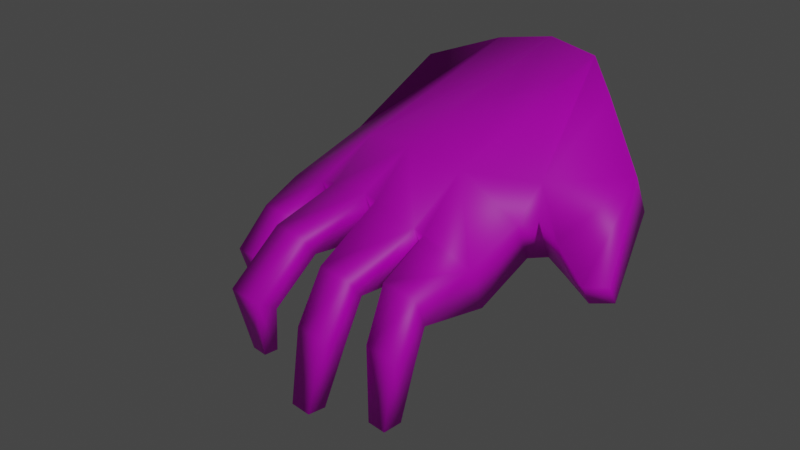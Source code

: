 # Source: hand.blend  (saved by Blender 3.0.42; exported with 4.5.12 LTS)
import bpy
from mathutils import Matrix  # noqa: F401  (used for matrix-valued properties, if any)

bpy.ops.wm.read_factory_settings(use_empty=True)
scene = bpy.context.scene
scene.name = 'Scene'

# ---- images (referenced by path relative to the original .blend; pixels are not part of the script)
import os
ASSET_DIR = os.environ.get("B2B_ASSET_DIR", "")  # directory of the original .blend (textures are referenced by path, not embedded)
HERE = os.path.dirname(os.path.abspath(__file__))  # packed textures are extracted next to this script under _unpacked/

def load_image(name, relpath, width, height, colorspace="sRGB"):
    """Load a texture the original file referenced (path relative to the .blend, or extracted next to this script)."""
    p = next((c for c in (os.path.join(HERE, relpath), os.path.join(ASSET_DIR, relpath)) if relpath and os.path.exists(c)), "")
    if p:
        img = bpy.data.images.load(p, check_existing=True)
        img.name = name
    else:  # same state as the original file: an image datablock whose file is absent (Cycles renders it pink)
        img = bpy.data.images.new(name, width, height)
        img.source = "FILE"
        img.filepath = "//" + (relpath or name)
    img.colorspace_settings.name = colorspace
    return img
img_animals_01_png = load_image('animals_01.png', 'animals_01.png', 1024, 1024, 'sRGB')

# ---- materials (node trees are filled in below, after node groups)
mat_rathand = bpy.data.materials.new('RatHand')

# ---- material node trees
mat_rathand.use_nodes = True; mat_rathand.node_tree.nodes.clear()
_N = mat_rathand.node_tree.nodes; _L = mat_rathand.node_tree.links
n0 = _N.new('ShaderNodeOutputMaterial'); n0.name = 'Material Output'; n0.location = (300, 300)
n1 = _N.new('ShaderNodeBsdfPrincipled'); n1.name = 'Principled BSDF.001'; n1.location = (65, 279)
n1.distribution = 'GGX'
n1.subsurface_method = 'RANDOM_WALK_SKIN'
n1.inputs[3].default_value = 1.45
n1.inputs[27].default_value = (0.0, 0.0, 0.0, 1.0)
n1.inputs[28].default_value = 1.0
n2 = _N.new('ShaderNodeTexImage'); n2.name = 'Image Texture'; n2.location = (-225, 259)
n2.image = img_animals_01_png
n2.interpolation = 'Closest'
_L.new(n1.outputs[0], n0.inputs[0])
_L.new(n2.outputs[0], n1.inputs[0])
n0.is_active_output = True

# ---- world
world_world = bpy.data.worlds.new('World'); scene.world = world_world
world_world.use_nodes = True; world_world.node_tree.nodes.clear()
_N = world_world.node_tree.nodes; _L = world_world.node_tree.links
n0 = _N.new('ShaderNodeOutputWorld'); n0.name = 'World Output'; n0.location = (300, 300)
n1 = _N.new('ShaderNodeBackground'); n1.name = 'Background'; n1.location = (10, 300)
n1.inputs[0].default_value = (0.05088, 0.05088, 0.05088, 1.0)
_L.new(n1.outputs[0], n0.inputs[0])
n0.is_active_output = True
world_world.color = (0.05088, 0.05088, 0.05088)
world_world.use_sun_shadow = False
world_world.sun_shadow_jitter_overblur = 0.0

# ---- cameras
cam_camera = bpy.data.cameras.new('Camera')
cam_camera.clip_end = 3.0
cam_camera.lens = 72.0

# ---- lights
light_sun = bpy.data.lights.new('Sun', 'SUN')
light_sun.transmission_factor = 0.0
light_sun.energy = 1.0
light_sun.shadow_soft_size = 0.125

# ---- meshes
me_hand = bpy.data.meshes.new('hand')
me_hand.from_pydata([(-0.1154, -0.05958, -0.0004731), (0.03503, -0.05102, 0.09579), (0.05172, -0.02749, 0.1018), (0.05306, 0.0, 0.1023), (-0.03491, -0.02978, 0.07562), (-0.03814, -0.001294, 0.07824), (-0.09547, 0.03446, 0.02673), (-0.06218, -0.02967, 0.05772), (-0.06151, -0.03482, 0.05587), (-0.09542, 0.04926, 0.0267), (-0.07871, 0.0501, 0.04244), (-0.1269, -0.03515, -0.004076), (-0.07921, 0.03309, 0.04353), (0.01804, 0.04435, 0.08965), (0.04173, 0.02217, 0.0982), (-0.03474, 0.0281, 0.0708), (-0.1229, 0.0186, 0.03114), (-0.01723, 0.0549, 0.05961), (-0.06304, 0.01995, 0.06009), (-0.06176, 0.03035, 0.05655), (-0.1229, 0.002944, 0.03114), (-0.09727, 0.001677, 0.05253), (-0.09701, 0.01905, 0.05216), (-0.06433, -0.000856, 0.06368), (-0.06418, -0.008419, 0.06325), (-0.05903, -0.06015, 0.04899), (-0.1181, -0.01931, 0.02792), (-0.1181, -0.03508, 0.02792), (-0.09489, -0.06539, 0.05196), (-0.05934, 0.05178, 0.04985), (-0.1157, 0.01502, -0.000633), (-0.09051, 0.03928, 0.00514), (-0.1157, 0.007346, -0.000633), (-0.1022, -0.03328, 0.049), (-0.1022, -0.01568, 0.049), (-0.1269, -0.02468, -0.004076), (-0.1154, -0.06908, -0.0004731), (-0.1096, -0.06801, 0.031), (-0.09051, 0.04496, 0.00514), (0.0209, -0.08069, 0.07134), (-0.1096, -0.05223, 0.031), (-0.02472, -0.07662, 0.05605), (-0.02704, -0.1082, 0.04913), (-0.03337, -0.09927, 0.04781), (-0.09489, -0.04643, 0.05196), (-0.1062, -0.05958, -7.909e-05), (0.04205, -0.05102, 0.07634), (0.05874, -0.02749, 0.08236), (0.06008, 0.0, 0.08285), (-0.02662, -0.02978, 0.04567), (-0.02924, -0.001294, 0.05292), (-0.08391, 0.03446, 0.01927), (-0.05372, -0.02967, 0.03428), (-0.05313, -0.03482, 0.03265), (-0.08386, 0.04926, 0.01924), (-0.07199, 0.0501, 0.02787), (-0.1179, -0.03515, -0.004801), (-0.07227, 0.03309, 0.02849), (0.02506, 0.04435, 0.0702), (0.04875, 0.02217, 0.07875), (-0.02648, 0.0281, 0.04528), (-0.1116, 0.0186, 0.0233), (-0.009879, 0.0549, 0.03925), (-0.05448, 0.01995, 0.03638), (-0.05594, 0.03035, 0.04042), (-0.1116, 0.002944, 0.0233), (-0.09029, 0.001677, 0.04249), (-0.09015, 0.01905, 0.04229), (-0.05563, -0.000856, 0.03957), (-0.05549, -0.008419, 0.03918), (-0.05112, -0.06015, 0.02707), (-0.1062, -0.01931, 0.02107), (-0.1062, -0.03508, 0.02107), (-0.08966, -0.06539, 0.03746), (-0.0539, 0.05178, 0.03478), (-0.1088, 0.01502, -0.0009661), (-0.0836, 0.03928, 0.005027), (-0.1088, 0.007346, -0.0009661), (-0.09504, -0.03328, 0.03952), (-0.09504, -0.01568, 0.03952), (-0.1179, -0.02468, -0.004801), (-0.1062, -0.06908, -7.909e-05), (-0.09745, -0.06801, 0.02423), (-0.0836, 0.04496, 0.005027), (0.02792, -0.08069, 0.05189), (-0.09745, -0.05223, 0.02423), (-0.01754, -0.07662, 0.03614), (-0.02148, -0.1074, 0.03857), (-0.02774, -0.09849, 0.03711), (-0.08966, -0.04643, 0.03746), (-0.02632, -0.05597, 0.05593), (-0.02101, -0.06301, 0.05849), (-0.01068, -0.05437, 0.07007), (-0.01368, -0.06301, 0.03815), (-0.01945, -0.05597, 0.03686), (-0.003308, -0.05437, 0.04204)], [], [(3, 5, 4, 2), (46, 84, 86, 93, 95), (4, 8, 25, 90), (37, 40, 0, 36), (7, 8, 4), (5, 15, 18, 23), (3, 14, 15, 5), (15, 17, 29, 19), (5, 24, 7, 4), (14, 13, 17, 15), (18, 15, 19), (23, 24, 5), (20, 16, 30, 32), (27, 26, 35, 11), (6, 9, 38, 31), (90, 25, 70, 94), (12, 10, 9, 6), (39, 41, 43, 42), (19, 29, 10, 12), (21, 22, 16, 20), (23, 18, 22, 21), (33, 34, 26, 27), (7, 24, 34, 33), (28, 44, 40, 37), (25, 8, 44, 28), (48, 47, 49, 50), (3, 2, 47, 48), (2, 1, 46, 47), (2, 4, 92, 1), (27, 11, 56, 72), (49, 94, 70, 53), (82, 81, 45, 85), (1, 39, 84, 46), (52, 49, 53), (50, 68, 63, 60), (48, 50, 60, 59), (3, 48, 59, 14), (14, 59, 58, 13), (60, 64, 74, 62), (17, 62, 74, 29), (38, 83, 76, 31), (50, 49, 52, 69), (59, 60, 62, 58), (13, 58, 62, 17), (63, 64, 60), (68, 50, 69), (93, 86, 41, 91), (53, 89, 44, 8), (30, 75, 77, 32), (11, 35, 80, 56), (36, 0, 45, 81), (37, 36, 81, 82), (6, 31, 76, 51), (65, 77, 75, 61), (72, 56, 80, 71), (51, 76, 83, 54), (20, 32, 77, 65), (39, 42, 87, 84), (49, 95, 94), (12, 6, 51, 57), (57, 51, 54, 55), (42, 43, 88, 87), (55, 54, 9, 10), (19, 12, 57, 64), (84, 87, 88, 86), (86, 88, 43, 41), (64, 57, 55, 74), (4, 90, 92), (74, 55, 10, 29), (66, 65, 61, 67), (54, 83, 38, 9), (21, 20, 65, 66), (67, 61, 16, 22), (85, 45, 0, 40), (61, 75, 30, 16), (68, 66, 67, 63), (23, 21, 66, 68), (63, 67, 22, 18), (71, 80, 35, 26), (33, 27, 72, 78), (78, 72, 71, 79), (68, 69, 24, 23), (63, 18, 19, 64), (79, 71, 26, 34), (7, 33, 78, 52), (52, 78, 79, 69), (69, 79, 34, 24), (73, 82, 85, 89), (52, 53, 8, 7), (28, 37, 82, 73), (89, 85, 40, 44), (70, 73, 89, 53), (25, 28, 73, 70), (90, 91, 92), (93, 94, 95), (93, 91, 90, 94), (1, 92, 91, 41, 39), (47, 46, 95, 49)])
me_hand.polygons.foreach_set('use_smooth', [True] * 98)
_uv = me_hand.uv_layers.new(name='UVMap')
_uv.uv.foreach_set('vector', [0.7958, 0.008626, 0.7745, 0.2062, 0.657, 0.199, 0.6803, 0.009871, 0.8058, 0.3021, 0.8993, 0.3234, 0.8889, 0.3945, 0.8462, 0.3888, 0.8186, 0.3729, 0.657, 0.199, 0.6318, 0.2588, 0.5341, 0.2546, 0.5546, 0.1903, 0.3024, 0.02166, 0.3034, 0.08682, 0.0378, 0.08673, 0.03483, 0.02166, 0.149, 0.643, 0.0964, 0.6429, 0.08895, 0.6358, 0.7745, 0.2062, 0.8902, 0.205, 0.8501, 0.2642, 0.7686, 0.2643, 0.7958, 0.008626, 0.8857, 0.03607, 0.8902, 0.205, 0.7745, 0.2062, 0.8902, 0.205, 0.9861, 0.1787, 0.9672, 0.2623, 0.8889, 0.2635, 0.7745, 0.2062, 0.738, 0.2636, 0.6522, 0.2599, 0.657, 0.199, 0.8857, 0.03607, 0.9712, 0.09099, 0.9861, 0.1787, 0.8902, 0.205, 0.2107, 0.6421, 0.1525, 0.6481, 0.1635, 0.5742, 0.1524, 0.6426, 0.1492, 0.6431, 0.1438, 0.6363, 0.2999, 0.02267, 0.2999, 0.08712, 0.03198, 0.08818, 0.03198, 0.02123, 0.2988, 0.0212, 0.2994, 0.08844, 0.03126, 0.08801, 0.0309, 0.0212, 0.2978, 0.02361, 0.2978, 0.08773, 0.03279, 0.08749, 0.03265, 0.0221, 0.1657, 0.6339, 0.1327, 0.6317, 0.1407, 0.6247, 0.1726, 0.6278, 0.5877, 0.6343, 0.5856, 0.5754, 0.7545, 0.5751, 0.7528, 0.6339, 0.3777, 0.1444, 0.1478, 0.2244, 0.03313, 0.1774, 0.03962, 0.1441, 0.2624, 0.635, 0.266, 0.5753, 0.5856, 0.5754, 0.5877, 0.6343, 0.5821, 0.5853, 0.5813, 0.5335, 0.7525, 0.5322, 0.7522, 0.5853, 0.2683, 0.5852, 0.2711, 0.5338, 0.5813, 0.5335, 0.5821, 0.5853, 0.5827, 0.582, 0.5838, 0.5315, 0.7518, 0.5313, 0.7515, 0.5812, 0.2712, 0.5807, 0.2718, 0.5319, 0.5838, 0.5315, 0.5827, 0.582, 0.5841, 0.5893, 0.5805, 0.533, 0.7474, 0.5335, 0.7488, 0.5891, 0.2717, 0.5889, 0.2704, 0.5333, 0.5805, 0.533, 0.5841, 0.5893, 0.6455, 0.2752, 0.7314, 0.2766, 0.743, 0.4099, 0.6541, 0.4148, 0.1925, 0.6325, 0.152, 0.6322, 0.152, 0.6179, 0.1925, 0.6182, 0.152, 0.6322, 0.1173, 0.6277, 0.1173, 0.6134, 0.152, 0.6179, 0.6803, 0.009871, 0.657, 0.199, 0.5614, 0.1533, 0.5797, 0.04634, 0.7515, 0.5812, 0.9772, 0.5805, 0.9788, 0.6245, 0.7515, 0.6227, 0.743, 0.4099, 0.8244, 0.398, 0.8392, 0.4474, 0.7601, 0.4512, 0.7515, 0.6307, 0.9755, 0.6299, 0.9768, 0.6807, 0.7508, 0.6817, 0.1173, 0.6277, 0.07362, 0.6097, 0.07362, 0.5954, 0.1173, 0.6134, 0.2341, 0.631, 0.1875, 0.6368, 0.1875, 0.6305, 0.6541, 0.4148, 0.6541, 0.456, 0.5891, 0.4547, 0.5622, 0.4112, 0.6455, 0.2752, 0.6541, 0.4148, 0.5622, 0.4112, 0.5768, 0.2935, 0.1925, 0.6325, 0.1925, 0.6182, 0.2251, 0.6152, 0.2251, 0.6295, 0.182, 0.6295, 0.1923, 0.6152, 0.1575, 0.6089, 0.1471, 0.6232, 0.5622, 0.4112, 0.5566, 0.4573, 0.4896, 0.4546, 0.4776, 0.386, 0.08134, 0.6241, 0.1823, 0.6286, 0.1379, 0.4255, 0.1324, 0.4283, 0.1649, 0.3081, 0.1649, 0.3373, 0.0828, 0.3373, 0.0828, 0.3081, 0.6541, 0.4148, 0.743, 0.4099, 0.7441, 0.4523, 0.6778, 0.4556, 0.5768, 0.2935, 0.5622, 0.4112, 0.4776, 0.386, 0.5087, 0.3311, 0.1471, 0.6232, 0.1575, 0.6089, 0.106, 0.5861, 0.09518, 0.6011, 0.04122, 0.6333, 0.08886, 0.5696, 0.04122, 0.6398, 0.1525, 0.6368, 0.1525, 0.6306, 0.2121, 0.6371, 0.05324, 0.6466, 0.04934, 0.651, 0.04211, 0.651, 0.04585, 0.6466, 0.2703, 0.4913, 0.5772, 0.4913, 0.5805, 0.533, 0.2704, 0.5333, 0.1846, 0.5895, 0.1846, 0.6394, 0.07363, 0.6394, 0.07363, 0.5895, 0.183, 0.5768, 0.183, 0.6525, 0.05239, 0.6525, 0.05239, 0.5768, 0.1898, 0.6466, 0.05239, 0.6466, 0.05239, 0.58, 0.1898, 0.58, 0.7488, 0.5891, 0.9757, 0.5903, 0.9755, 0.6299, 0.7515, 0.6307, 0.7528, 0.6339, 0.982, 0.6343, 0.9823, 0.678, 0.752, 0.6785, 0.752, 0.6285, 0.9769, 0.6283, 0.9752, 0.6816, 0.7517, 0.6816, 0.7515, 0.6227, 0.9788, 0.6245, 0.9776, 0.6752, 0.7518, 0.6738, 0.7543, 0.4724, 0.9769, 0.4722, 0.9776, 0.5303, 0.7536, 0.5305, 0.7522, 0.5853, 0.9778, 0.5849, 0.9769, 0.6283, 0.752, 0.6285, 0.1513, 0.6097, 0.08074, 0.5934, 0.08892, 0.5856, 0.1617, 0.5954, 0.743, 0.4099, 0.8186, 0.3729, 0.8244, 0.398, 0.5877, 0.6343, 0.7528, 0.6339, 0.752, 0.6785, 0.5893, 0.6789, 0.5819, 0.472, 0.7543, 0.4724, 0.7536, 0.5305, 0.584, 0.5309, 0.0524, 0.5735, 0.2112, 0.5649, 0.2112, 0.6524, 0.05239, 0.66, 0.584, 0.5309, 0.7536, 0.5305, 0.7545, 0.5751, 0.5856, 0.5754, 0.2624, 0.635, 0.5877, 0.6343, 0.5893, 0.6789, 0.2616, 0.6787, 0.8993, 0.3234, 0.9854, 0.3999, 0.9577, 0.4099, 0.8889, 0.3945, 0.04934, 0.651, 0.03906, 0.658, 0.0334, 0.6582, 0.04211, 0.651, 0.2649, 0.472, 0.5819, 0.472, 0.584, 0.5309, 0.2641, 0.531, 0.657, 0.199, 0.5546, 0.1903, 0.5614, 0.1533, 0.2641, 0.531, 0.584, 0.5309, 0.5856, 0.5754, 0.266, 0.5753, 0.5834, 0.6288, 0.752, 0.6285, 0.7517, 0.6816, 0.5816, 0.6822, 0.7536, 0.5305, 0.9776, 0.5303, 0.9775, 0.5755, 0.7545, 0.5751, 0.5821, 0.5853, 0.7522, 0.5853, 0.752, 0.6285, 0.5834, 0.6288, 0.5817, 0.4906, 0.7528, 0.4891, 0.7525, 0.5322, 0.5813, 0.5335, 0.7438, 0.4912, 0.9734, 0.4903, 0.9749, 0.5332, 0.7474, 0.5335, 0.7528, 0.4891, 0.9768, 0.4882, 0.9763, 0.5316, 0.7525, 0.5322, 0.2633, 0.6292, 0.5834, 0.6288, 0.5816, 0.6822, 0.265, 0.6812, 0.2683, 0.5852, 0.5821, 0.5853, 0.5834, 0.6288, 0.2633, 0.6292, 0.2687, 0.491, 0.5817, 0.4906, 0.5813, 0.5335, 0.2711, 0.5338, 0.7511, 0.4908, 0.9768, 0.4909, 0.9766, 0.5312, 0.7518, 0.5313, 0.5827, 0.582, 0.7515, 0.5812, 0.7515, 0.6227, 0.5819, 0.6215, 0.5819, 0.6215, 0.7515, 0.6227, 0.7518, 0.6738, 0.5809, 0.672, 0.1524, 0.648, 0.152, 0.6485, 0.1492, 0.6431, 0.1524, 0.6426, 0.1945, 0.6368, 0.2107, 0.6421, 0.1635, 0.5742, 0.1525, 0.5721, 0.5846, 0.4921, 0.7511, 0.4908, 0.7518, 0.5313, 0.5838, 0.5315, 0.2712, 0.5807, 0.5827, 0.582, 0.5819, 0.6215, 0.271, 0.6185, 0.271, 0.6185, 0.5819, 0.6215, 0.5809, 0.672, 0.2673, 0.6685, 0.2728, 0.4929, 0.5846, 0.4921, 0.5838, 0.5315, 0.2718, 0.5319, 0.5838, 0.6313, 0.7515, 0.6307, 0.7508, 0.6817, 0.5839, 0.6813, 0.1442, 0.6482, 0.08895, 0.6481, 0.0964, 0.6429, 0.149, 0.643, 0.5841, 0.5893, 0.7488, 0.5891, 0.7515, 0.6307, 0.5838, 0.6313, 0.5772, 0.4913, 0.7438, 0.4912, 0.7474, 0.5335, 0.5805, 0.533, 0.2717, 0.6295, 0.5838, 0.6313, 0.5839, 0.6813, 0.274, 0.6815, 0.2717, 0.5889, 0.5841, 0.5893, 0.5838, 0.6313, 0.2717, 0.6295, 0.08886, 0.6437, 0.04903, 0.6435, 0.04568, 0.6398, 0.8462, 0.3888, 0.8244, 0.398, 0.8186, 0.3729, 0.04568, 0.6481, 0.04903, 0.6435, 0.08886, 0.6437, 0.08572, 0.648, 0.5428, 0.2018, 0.2899, 0.2622, 0.2088, 0.2549, 0.1478, 0.2244, 0.3777, 0.1444, 0.7314, 0.2766, 0.8058, 0.3021, 0.8186, 0.3729, 0.743, 0.4099])
me_hand.materials.append(mat_rathand)
me_hand.use_remesh_fix_poles = True
me_hand.use_remesh_preserve_attributes = False
me_hand.update()
arm_handarmature = bpy.data.armatures.new('HandArmature')  # bones are not reproduced

# ---- objects
ob_hand = bpy.data.objects.new('hand', me_hand)
ob_hand_0 = bpy.data.objects.new('@hand.0', arm_handarmature)
ob_camera = bpy.data.objects.new('@camera', cam_camera)
ob_light = bpy.data.objects.new('@light', light_sun)

# ---- transforms, parenting, visibility, modifiers, constraints
ob_hand.parent = ob_hand_0
ob_hand.location = (0.0, 0.0, 0.0)
_vg = ob_hand.vertex_groups.new(name='handpalm')
_vg.add([1, 2, 3, 4, 5, 7, 8, 13, 14, 15, 17, 18, 19, 23, 24, 25, 29, 46, 47, 48, 49, 50, 52, 53, 58, 59, 60, 62, 63, 64, 68, 69, 70, 74, 90, 91, 92, 93, 94, 95], 1.0, 'REPLACE')
_vg = ob_hand.vertex_groups.new(name='handthumb')
_vg.add([1, 39, 41, 42, 43, 46, 84, 86, 87, 88, 91, 92, 93, 95], 1.0, 'REPLACE')
_vg = ob_hand.vertex_groups.new(name='handpointer.01')
_vg.add([8, 25, 28, 44, 53, 70, 73, 89], 1.0, 'REPLACE')
_vg = ob_hand.vertex_groups.new(name='handpointer.02')
_vg.add([28, 37, 40, 44, 73, 82, 85, 89], 1.0, 'REPLACE')
_vg = ob_hand.vertex_groups.new(name='handpointer.03')
_vg.add([0, 36, 37, 40, 45, 81, 82, 85], 1.0, 'REPLACE')
_vg = ob_hand.vertex_groups.new(name='handmiddle.01')
_vg.add([7, 24, 33, 34, 52, 69, 78, 79], 1.0, 'REPLACE')
_vg = ob_hand.vertex_groups.new(name='handmiddle.02')
_vg.add([26, 27, 33, 34, 71, 72, 78, 79], 1.0, 'REPLACE')
_vg = ob_hand.vertex_groups.new(name='handmiddle.03')
_vg.add([11, 26, 27, 35, 56, 71, 72, 80], 1.0, 'REPLACE')
_vg = ob_hand.vertex_groups.new(name='handring.01')
_vg.add([18, 21, 22, 23, 63, 66, 67, 68], 1.0, 'REPLACE')
_vg = ob_hand.vertex_groups.new(name='handring.02')
_vg.add([16, 20, 21, 22, 61, 65, 66, 67], 1.0, 'REPLACE')
_vg = ob_hand.vertex_groups.new(name='handring.03')
_vg.add([16, 20, 30, 32, 61, 65, 75, 77], 1.0, 'REPLACE')
_vg = ob_hand.vertex_groups.new(name='handpinky.01')
_vg.add([10, 12, 19, 29, 55, 57, 64, 74], 1.0, 'REPLACE')
_vg = ob_hand.vertex_groups.new(name='handpinky.02')
_vg.add([6, 9, 10, 12, 51, 54, 55, 57], 1.0, 'REPLACE')
_vg = ob_hand.vertex_groups.new(name='handpinky.03')
_vg.add([6, 9, 31, 38, 51, 54, 76, 83], 1.0, 'REPLACE')
_m = ob_hand.modifiers.new('Armature', 'ARMATURE')
_m.object = ob_hand_0
ob_hand_0.location = (0.0, 0.0, 0.0)
ob_hand_0.scale = (2.241, 2.241, 2.241)
ob_hand_0.show_in_front = True
ob_camera.location = (-1.04, -1.019, 0.8789)
ob_camera.rotation_euler = (1.053, 1.802e-07, -0.7474)
ob_light.location = (0.0, 0.0, 0.2646)
ob_light.rotation_euler = (-0.4778, 0.6247, -2.626)

# ---- collection membership
scene.collection.objects.link(ob_hand)
scene.collection.objects.link(ob_hand_0)
scene.collection.objects.link(ob_camera)
scene.collection.objects.link(ob_light)

# ---- scene / render settings (as saved in the file)
scene.camera = ob_camera
scene.frame_start = 1; scene.frame_end = 24; scene.frame_set(4)
scene.render.engine = 'BLENDER_EEVEE_NEXT'
scene.render.film_transparent = True
scene.cycles.use_denoising = False
scene.cycles.samples = 128
scene.cycles.sampling_pattern = 'TABULATED_SOBOL'
scene.cycles.use_adaptive_sampling = False
scene.cycles.use_light_tree = False
scene.view_settings.view_transform = 'Filmic'
bpy.context.view_layer.update()
